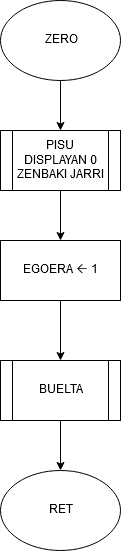

The diagram above was exported from draw.io. Its source (the exported page's mxGraphModel, read from the mxfile embedded in the PNG):
<mxGraphModel dx="780" dy="1113" grid="1" gridSize="10" guides="1" tooltips="1" connect="1" arrows="1" fold="1" page="1" pageScale="1" pageWidth="827" pageHeight="1169" math="0" shadow="0">
  <root>
    <mxCell id="0" />
    <mxCell id="1" parent="0" />
    <mxCell id="kGxmLS3HWAZryBBlspzM-76" value="" style="edgeStyle=orthogonalEdgeStyle;rounded=0;orthogonalLoop=1;jettySize=auto;html=1;" parent="1" source="kGxmLS3HWAZryBBlspzM-74" target="kGxmLS3HWAZryBBlspzM-75" edge="1">
      <mxGeometry relative="1" as="geometry" />
    </mxCell>
    <mxCell id="kGxmLS3HWAZryBBlspzM-74" value="ZERO" style="ellipse;whiteSpace=wrap;html=1;" parent="1" vertex="1">
      <mxGeometry x="310" y="440" width="120" height="80" as="geometry" />
    </mxCell>
    <mxCell id="kGxmLS3HWAZryBBlspzM-78" value="" style="edgeStyle=orthogonalEdgeStyle;rounded=0;orthogonalLoop=1;jettySize=auto;html=1;" parent="1" source="kGxmLS3HWAZryBBlspzM-75" target="kGxmLS3HWAZryBBlspzM-77" edge="1">
      <mxGeometry relative="1" as="geometry" />
    </mxCell>
    <mxCell id="kGxmLS3HWAZryBBlspzM-75" value="PISU DISPLAYAN 0 ZENBAKI JARRI" style="shape=process;whiteSpace=wrap;html=1;backgroundOutline=1;" parent="1" vertex="1">
      <mxGeometry x="310" y="570" width="120" height="60" as="geometry" />
    </mxCell>
    <mxCell id="kGxmLS3HWAZryBBlspzM-80" value="" style="edgeStyle=orthogonalEdgeStyle;rounded=0;orthogonalLoop=1;jettySize=auto;html=1;" parent="1" source="kGxmLS3HWAZryBBlspzM-77" target="kGxmLS3HWAZryBBlspzM-79" edge="1">
      <mxGeometry relative="1" as="geometry" />
    </mxCell>
    <mxCell id="kGxmLS3HWAZryBBlspzM-77" value="EGOERA 🡠 1" style="rounded=0;whiteSpace=wrap;html=1;" parent="1" vertex="1">
      <mxGeometry x="310" y="680" width="120" height="60" as="geometry" />
    </mxCell>
    <mxCell id="kGxmLS3HWAZryBBlspzM-82" value="" style="edgeStyle=orthogonalEdgeStyle;rounded=0;orthogonalLoop=1;jettySize=auto;html=1;" parent="1" source="kGxmLS3HWAZryBBlspzM-79" target="kGxmLS3HWAZryBBlspzM-81" edge="1">
      <mxGeometry relative="1" as="geometry" />
    </mxCell>
    <mxCell id="kGxmLS3HWAZryBBlspzM-79" value="BUELTA" style="shape=process;whiteSpace=wrap;html=1;backgroundOutline=1;" parent="1" vertex="1">
      <mxGeometry x="310" y="800" width="120" height="60" as="geometry" />
    </mxCell>
    <mxCell id="kGxmLS3HWAZryBBlspzM-81" value="RET" style="ellipse;whiteSpace=wrap;html=1;" parent="1" vertex="1">
      <mxGeometry x="310" y="910" width="120" height="80" as="geometry" />
    </mxCell>
  </root>
</mxGraphModel>